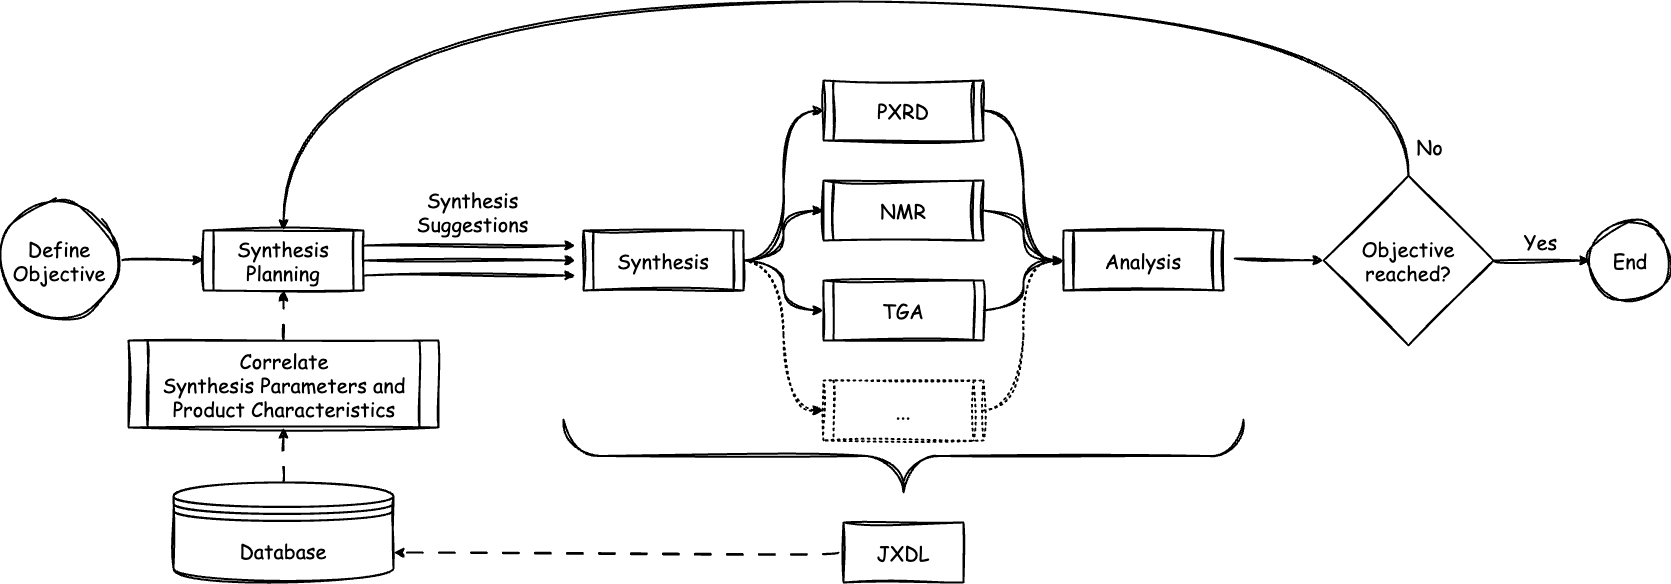

The diagram above was exported from draw.io. Its source (the exported page's mxGraphModel, read from the mxfile embedded in the PNG):
<mxGraphModel dx="1646" dy="1230" grid="1" gridSize="10" guides="1" tooltips="1" connect="1" arrows="1" fold="1" page="1" pageScale="1" pageWidth="1500" pageHeight="1500" background="#ffffff" math="0" shadow="0">
  <root>
    <mxCell id="0" />
    <mxCell id="1" parent="0" />
    <mxCell id="64" value="" style="edgeStyle=orthogonalEdgeStyle;entryX=0;entryY=0.5;entryDx=0;entryDy=0;exitX=1;exitY=0.5;exitDx=0;exitDy=0;rounded=0;curved=1;strokeWidth=2;sketch=1;curveFitting=1;jiggle=2;fontFamily=Comic Sans MS;verticalAlign=middle;align=center;html=1;" edge="1" parent="1" source="68" target="72">
      <mxGeometry relative="1" as="geometry" />
    </mxCell>
    <mxCell id="65" value="" style="edgeStyle=orthogonalEdgeStyle;shape=connector;curved=1;rounded=0;exitX=1;exitY=0.5;exitDx=0;exitDy=0;entryX=0;entryY=0.5;entryDx=0;entryDy=0;strokeColor=default;align=center;verticalAlign=middle;fontFamily=Comic Sans MS;fontSize=11;fontColor=default;labelBackgroundColor=default;endArrow=classic;strokeWidth=2;sketch=1;curveFitting=1;jiggle=2;html=1;" edge="1" parent="1" source="68" target="70">
      <mxGeometry relative="1" as="geometry" />
    </mxCell>
    <mxCell id="66" value="" style="edgeStyle=orthogonalEdgeStyle;shape=connector;curved=1;rounded=0;exitX=1;exitY=0.5;exitDx=0;exitDy=0;entryX=0;entryY=0.5;entryDx=0;entryDy=0;strokeColor=default;align=center;verticalAlign=middle;fontFamily=Comic Sans MS;fontSize=11;fontColor=default;labelBackgroundColor=default;endArrow=classic;strokeWidth=2;sketch=1;curveFitting=1;jiggle=2;html=1;" edge="1" parent="1" source="68" target="74">
      <mxGeometry relative="1" as="geometry" />
    </mxCell>
    <mxCell id="67" value="" style="edgeStyle=orthogonalEdgeStyle;shape=connector;curved=1;rounded=0;exitX=1;exitY=0.5;exitDx=0;exitDy=0;strokeColor=default;align=center;verticalAlign=middle;fontFamily=Comic Sans MS;fontSize=11;fontColor=default;labelBackgroundColor=default;endArrow=classic;entryX=0;entryY=0.5;entryDx=0;entryDy=0;dashed=1;dashPattern=1 2;strokeWidth=2;sketch=1;curveFitting=1;jiggle=2;html=1;" edge="1" parent="1" source="68" target="76">
      <mxGeometry relative="1" as="geometry">
        <mxPoint x="840" y="430" as="targetPoint" />
        <Array as="points">
          <mxPoint x="800" y="300" />
          <mxPoint x="800" y="450" />
        </Array>
      </mxGeometry>
    </mxCell>
    <mxCell id="68" value="Synthesis" style="shape=process;whiteSpace=wrap;backgroundOutline=1;size=0.0625;fontSize=20;strokeWidth=2;sketch=1;curveFitting=1;jiggle=2;fontFamily=Comic Sans MS;verticalAlign=middle;align=center;fillColor=none;html=1;" vertex="1" parent="1">
      <mxGeometry x="600" y="270" width="160" height="60" as="geometry" />
    </mxCell>
    <mxCell id="69" value="" style="edgeStyle=orthogonalEdgeStyle;shape=connector;curved=1;rounded=0;exitX=1;exitY=0.5;exitDx=0;exitDy=0;strokeColor=default;align=center;verticalAlign=middle;fontFamily=Comic Sans MS;fontSize=11;fontColor=default;labelBackgroundColor=default;endArrow=classic;strokeWidth=2;sketch=1;curveFitting=1;jiggle=2;html=1;" edge="1" parent="1" source="70" target="78">
      <mxGeometry relative="1" as="geometry" />
    </mxCell>
    <mxCell id="70" value="NMR" style="shape=process;whiteSpace=wrap;backgroundOutline=1;size=0.0625;fontSize=20;strokeWidth=2;sketch=1;curveFitting=1;jiggle=2;fontFamily=Comic Sans MS;verticalAlign=middle;align=center;fillColor=none;html=1;" vertex="1" parent="1">
      <mxGeometry x="840" y="220" width="160" height="60" as="geometry" />
    </mxCell>
    <mxCell id="71" value="" style="edgeStyle=orthogonalEdgeStyle;shape=connector;curved=1;rounded=0;exitX=1;exitY=0.5;exitDx=0;exitDy=0;entryX=0;entryY=0.5;entryDx=0;entryDy=0;strokeColor=default;align=center;verticalAlign=middle;fontFamily=Comic Sans MS;fontSize=11;fontColor=default;labelBackgroundColor=default;endArrow=classic;strokeWidth=2;sketch=1;curveFitting=1;jiggle=2;html=1;" edge="1" parent="1" source="72" target="78">
      <mxGeometry relative="1" as="geometry" />
    </mxCell>
    <mxCell id="72" value="PXRD" style="shape=process;whiteSpace=wrap;backgroundOutline=1;size=0.0625;fontSize=20;strokeWidth=2;sketch=1;curveFitting=1;jiggle=2;fontFamily=Comic Sans MS;verticalAlign=middle;align=center;fillColor=none;html=1;" vertex="1" parent="1">
      <mxGeometry x="840" y="120" width="160" height="60" as="geometry" />
    </mxCell>
    <mxCell id="73" value="" style="edgeStyle=orthogonalEdgeStyle;shape=connector;curved=1;rounded=0;strokeColor=default;align=center;verticalAlign=middle;fontFamily=Comic Sans MS;fontSize=11;fontColor=default;labelBackgroundColor=default;endArrow=classic;strokeWidth=2;sketch=1;curveFitting=1;jiggle=2;html=1;" edge="1" parent="1" source="74" target="78">
      <mxGeometry relative="1" as="geometry" />
    </mxCell>
    <mxCell id="74" value="TGA" style="shape=process;whiteSpace=wrap;backgroundOutline=1;size=0.0625;fontSize=20;strokeWidth=2;sketch=1;curveFitting=1;jiggle=2;fontFamily=Comic Sans MS;verticalAlign=middle;align=center;fillColor=none;html=1;" vertex="1" parent="1">
      <mxGeometry x="840" y="320" width="160" height="60" as="geometry" />
    </mxCell>
    <mxCell id="75" value="" style="edgeStyle=orthogonalEdgeStyle;shape=connector;curved=1;rounded=0;strokeColor=default;align=center;verticalAlign=middle;fontFamily=Comic Sans MS;fontSize=11;fontColor=default;labelBackgroundColor=default;endArrow=classic;dashed=1;dashPattern=1 2;entryX=0;entryY=0.5;entryDx=0;entryDy=0;strokeWidth=2;sketch=1;curveFitting=1;jiggle=2;html=1;" edge="1" parent="1" source="76" target="78">
      <mxGeometry relative="1" as="geometry">
        <mxPoint x="1120" y="300" as="targetPoint" />
        <Array as="points">
          <mxPoint x="1040" y="450" />
          <mxPoint x="1040" y="300" />
        </Array>
      </mxGeometry>
    </mxCell>
    <mxCell id="76" value="..." style="shape=process;whiteSpace=wrap;backgroundOutline=1;size=0.0625;fontSize=20;dashed=1;dashPattern=1 2;strokeWidth=2;sketch=1;curveFitting=1;jiggle=2;fontFamily=Comic Sans MS;verticalAlign=middle;align=center;fillColor=none;html=1;" vertex="1" parent="1">
      <mxGeometry x="840" y="420" width="160" height="60" as="geometry" />
    </mxCell>
    <mxCell id="77" value="" style="edgeStyle=orthogonalEdgeStyle;shape=connector;curved=1;rounded=0;sketch=1;jiggle=2;curveFitting=1;entryX=0;entryY=0.5;entryDx=0;entryDy=0;strokeColor=default;strokeWidth=2;align=center;verticalAlign=middle;fontFamily=Helvetica;fontSize=11;fontColor=default;labelBackgroundColor=default;startSize=6;endArrow=classic;flowAnimation=0;sourcePerimeterSpacing=5;targetPerimeterSpacing=5;html=1;" edge="1" parent="1" target="86">
      <mxGeometry relative="1" as="geometry">
        <mxPoint x="1251" y="298" as="sourcePoint" />
      </mxGeometry>
    </mxCell>
    <mxCell id="78" value="Analysis" style="shape=process;whiteSpace=wrap;backgroundOutline=1;size=0.0625;fontSize=20;strokeWidth=2;sketch=1;curveFitting=1;jiggle=2;fontFamily=Comic Sans MS;verticalAlign=middle;align=center;fillColor=none;html=1;" vertex="1" parent="1">
      <mxGeometry x="1080" y="270" width="160" height="60" as="geometry" />
    </mxCell>
    <mxCell id="79" value="" style="verticalLabelPosition=bottom;shadow=0;dashed=0;align=center;verticalAlign=top;strokeWidth=2;shape=mxgraph.mockup.markup.curlyBrace;whiteSpace=wrap;strokeColor=#000000;fontFamily=Helvetica;fontSize=11;fontColor=default;labelBackgroundColor=default;rotation=-180;sketch=1;curveFitting=1;jiggle=2;html=1;" vertex="1" parent="1">
      <mxGeometry x="580" y="459" width="680" height="73" as="geometry" />
    </mxCell>
    <mxCell id="80" style="edgeStyle=none;shape=connector;rounded=1;sketch=1;jiggle=2;curveFitting=1;html=1;entryX=0.5;entryY=1;entryDx=0;entryDy=0;strokeColor=default;strokeWidth=2;align=center;verticalAlign=middle;fontFamily=Helvetica;fontSize=11;fontColor=default;labelBackgroundColor=default;endArrow=classic;dashed=1;dashPattern=8 8;" edge="1" parent="1" source="81" target="97">
      <mxGeometry relative="1" as="geometry" />
    </mxCell>
    <mxCell id="81" value="Database" style="shape=datastore;whiteSpace=wrap;fontFamily=Comic Sans MS;fontSize=20;fontColor=default;labelBackgroundColor=none;sketch=1;curveFitting=1;jiggle=2;fillColor=none;strokeWidth=2;html=1;" vertex="1" parent="1">
      <mxGeometry x="190" y="522" width="220" height="100" as="geometry" />
    </mxCell>
    <mxCell id="82" value="" style="edgeStyle=orthogonalEdgeStyle;shape=connector;curved=1;rounded=0;sketch=1;jiggle=2;curveFitting=1;strokeColor=default;strokeWidth=2;align=center;verticalAlign=middle;fontFamily=Helvetica;fontSize=11;fontColor=default;labelBackgroundColor=default;startSize=6;endArrow=classic;flowAnimation=0;sourcePerimeterSpacing=5;targetPerimeterSpacing=5;exitX=1;exitY=0.5;exitDx=0;exitDy=0;entryX=0;entryY=0.5;entryDx=0;entryDy=0;html=1;" edge="1" parent="1" source="86" target="87">
      <mxGeometry relative="1" as="geometry" />
    </mxCell>
    <mxCell id="83" value="Yes" style="edgeLabel;align=center;verticalAlign=middle;resizable=0;points=[];fontFamily=Comic Sans MS;fontSize=20;fontColor=default;labelBackgroundColor=none;html=1;" vertex="1" connectable="0" parent="82">
      <mxGeometry x="-0.0584" y="1" relative="1" as="geometry">
        <mxPoint y="-19" as="offset" />
      </mxGeometry>
    </mxCell>
    <mxCell id="84" value="" style="edgeStyle=orthogonalEdgeStyle;shape=connector;curved=1;rounded=0;sketch=1;jiggle=2;curveFitting=1;entryX=0.5;entryY=0;entryDx=0;entryDy=0;strokeColor=default;strokeWidth=2;align=center;verticalAlign=middle;fontFamily=Helvetica;fontSize=11;fontColor=default;labelBackgroundColor=default;startSize=6;endArrow=classic;flowAnimation=0;sourcePerimeterSpacing=5;targetPerimeterSpacing=5;exitX=0.5;exitY=0;exitDx=0;exitDy=0;html=1;" edge="1" parent="1" source="86" target="91">
      <mxGeometry relative="1" as="geometry">
        <Array as="points">
          <mxPoint x="1425" y="41" />
          <mxPoint x="300" y="41" />
        </Array>
      </mxGeometry>
    </mxCell>
    <mxCell id="85" value="No" style="edgeLabel;align=center;verticalAlign=middle;resizable=0;points=[];fontFamily=Comic Sans MS;fontSize=20;fontColor=default;labelBackgroundColor=none;html=1;" vertex="1" connectable="0" parent="84">
      <mxGeometry x="-0.9618" y="3" relative="1" as="geometry">
        <mxPoint x="23" as="offset" />
      </mxGeometry>
    </mxCell>
    <mxCell id="86" value="Objective&lt;br&gt;reached?" style="rhombus;whiteSpace=wrap;fontSize=20;fontFamily=Comic Sans MS;strokeWidth=2;sketch=1;curveFitting=1;jiggle=2;fillColor=none;html=1;" vertex="1" parent="1">
      <mxGeometry x="1340" y="215" width="170" height="170" as="geometry" />
    </mxCell>
    <mxCell id="87" value="End" style="ellipse;whiteSpace=wrap;fontSize=20;fontFamily=Comic Sans MS;strokeWidth=2;sketch=1;curveFitting=1;jiggle=2;fillColor=none;html=1;" vertex="1" parent="1">
      <mxGeometry x="1607" y="260" width="80" height="80" as="geometry" />
    </mxCell>
    <mxCell id="88" value="" style="edgeStyle=orthogonalEdgeStyle;shape=connector;curved=1;rounded=0;sketch=1;jiggle=2;curveFitting=1;exitX=1;exitY=0.25;exitDx=0;exitDy=0;entryX=0;entryY=0.25;entryDx=0;entryDy=0;strokeColor=default;strokeWidth=2;align=center;verticalAlign=middle;fontFamily=Helvetica;fontSize=11;fontColor=default;labelBackgroundColor=default;startSize=6;endArrow=classic;flowAnimation=0;sourcePerimeterSpacing=5;targetPerimeterSpacing=5;html=1;" edge="1" parent="1" source="91">
      <mxGeometry relative="1" as="geometry">
        <mxPoint x="392" y="285" as="sourcePoint" />
        <mxPoint x="592" y="285" as="targetPoint" />
      </mxGeometry>
    </mxCell>
    <mxCell id="89" value="" style="edgeStyle=orthogonalEdgeStyle;shape=connector;curved=1;rounded=0;sketch=1;jiggle=2;curveFitting=1;exitX=1;exitY=0.5;exitDx=0;exitDy=0;entryX=0;entryY=0.5;entryDx=0;entryDy=0;strokeColor=default;strokeWidth=2;align=center;verticalAlign=middle;fontFamily=Helvetica;fontSize=11;fontColor=default;labelBackgroundColor=default;startSize=6;endArrow=classic;flowAnimation=0;sourcePerimeterSpacing=5;targetPerimeterSpacing=5;html=1;" edge="1" parent="1" source="91">
      <mxGeometry relative="1" as="geometry">
        <mxPoint x="392" y="300" as="sourcePoint" />
        <mxPoint x="592" y="300" as="targetPoint" />
      </mxGeometry>
    </mxCell>
    <mxCell id="90" value="" style="edgeStyle=orthogonalEdgeStyle;shape=connector;curved=1;rounded=0;sketch=1;jiggle=2;curveFitting=1;entryX=0;entryY=0.75;entryDx=0;entryDy=0;strokeColor=default;strokeWidth=2;align=center;verticalAlign=middle;fontFamily=Helvetica;fontSize=11;fontColor=default;labelBackgroundColor=default;startSize=6;endArrow=classic;flowAnimation=0;sourcePerimeterSpacing=5;targetPerimeterSpacing=5;exitX=1;exitY=0.75;exitDx=0;exitDy=0;html=1;" edge="1" parent="1" source="91">
      <mxGeometry relative="1" as="geometry">
        <mxPoint x="392" y="315" as="sourcePoint" />
        <mxPoint x="592" y="315" as="targetPoint" />
      </mxGeometry>
    </mxCell>
    <mxCell id="91" value="Synthesis&lt;br&gt;Planning" style="shape=process;whiteSpace=wrap;backgroundOutline=1;size=0.0625;fontSize=20;strokeWidth=2;sketch=1;curveFitting=1;jiggle=2;fontFamily=Comic Sans MS;verticalAlign=middle;align=center;fillColor=none;html=1;" vertex="1" parent="1">
      <mxGeometry x="220" y="270" width="160" height="60" as="geometry" />
    </mxCell>
    <mxCell id="92" value="Synthesis&lt;br&gt;Suggestions" style="edgeLabel;align=center;verticalAlign=bottom;resizable=0;points=[];fontFamily=Comic Sans MS;fontSize=20;fontColor=default;labelBackgroundColor=none;html=1;" vertex="1" connectable="0" parent="1">
      <mxGeometry x="487.0044444444443" y="250" as="geometry">
        <mxPoint x="1" y="26" as="offset" />
      </mxGeometry>
    </mxCell>
    <mxCell id="93" value="" style="edgeStyle=orthogonalEdgeStyle;shape=connector;curved=1;rounded=0;sketch=1;jiggle=2;curveFitting=1;entryX=0;entryY=0.5;entryDx=0;entryDy=0;strokeColor=default;strokeWidth=2;align=center;verticalAlign=middle;fontFamily=Helvetica;fontSize=11;fontColor=default;labelBackgroundColor=default;startSize=6;endArrow=classic;flowAnimation=0;sourcePerimeterSpacing=5;targetPerimeterSpacing=5;html=1;" edge="1" parent="1" source="94" target="91">
      <mxGeometry relative="1" as="geometry" />
    </mxCell>
    <mxCell id="94" value="Define&lt;br&gt;Objective" style="ellipse;whiteSpace=wrap;fontSize=20;fontFamily=Comic Sans MS;strokeWidth=2;sketch=1;curveFitting=1;jiggle=2;fillColor=none;html=1;" vertex="1" parent="1">
      <mxGeometry x="18" y="240" width="116" height="120" as="geometry" />
    </mxCell>
    <mxCell id="96" value="" style="edgeStyle=none;html=1;sketch=1;curveFitting=1;jiggle=2;strokeWidth=2;dashed=1;dashPattern=8 8;" edge="1" parent="1" source="97" target="91">
      <mxGeometry relative="1" as="geometry" />
    </mxCell>
    <mxCell id="97" value="Correlate&lt;br&gt;Synthesis Parameters and&lt;br&gt;Product Characteristics" style="shape=process;whiteSpace=wrap;backgroundOutline=1;size=0.0625;fontSize=20;strokeWidth=2;sketch=1;curveFitting=1;jiggle=2;fontFamily=Comic Sans MS;verticalAlign=middle;align=center;fillColor=none;html=1;" vertex="1" parent="1">
      <mxGeometry x="145" y="380" width="310" height="87" as="geometry" />
    </mxCell>
    <mxCell id="101" style="edgeStyle=orthogonalEdgeStyle;shape=connector;curved=1;rounded=0;sketch=1;jiggle=2;curveFitting=1;html=1;entryX=1;entryY=0.7;entryDx=0;entryDy=0;strokeColor=default;strokeWidth=2;align=center;verticalAlign=middle;fontFamily=Helvetica;fontSize=11;fontColor=default;labelBackgroundColor=default;startSize=6;endArrow=classic;flowAnimation=0;sourcePerimeterSpacing=5;targetPerimeterSpacing=5;dashed=1;dashPattern=8 8;" edge="1" parent="1" source="98" target="81">
      <mxGeometry relative="1" as="geometry" />
    </mxCell>
    <mxCell id="98" value="JXDL" style="whiteSpace=wrap;html=1;fontSize=20;verticalAlign=middle;strokeColor=#000000;shadow=0;dashed=0;strokeWidth=2;labelBackgroundColor=default;sketch=1;curveFitting=1;jiggle=2;fontFamily=Comic Sans MS;" vertex="1" parent="1">
      <mxGeometry x="860" y="562" width="120" height="60" as="geometry" />
    </mxCell>
  </root>
</mxGraphModel>